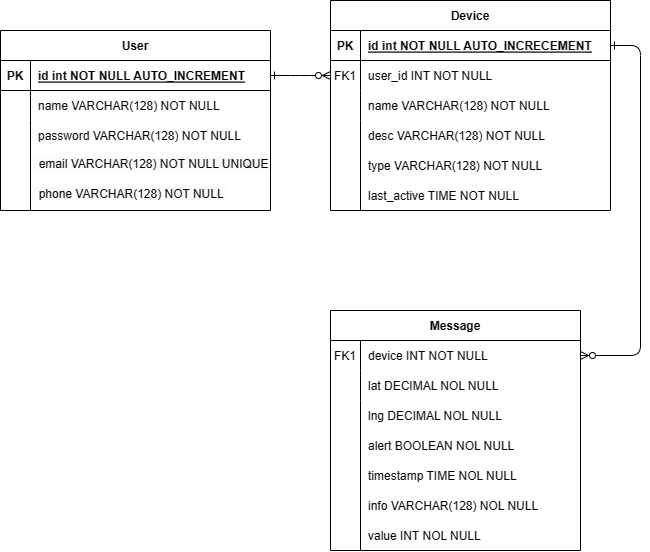

The diagram above was exported from draw.io. Its source (the exported page's mxGraphModel, read from the mxfile embedded in the PNG):
<mxGraphModel dx="967" dy="525" grid="1" gridSize="10" guides="1" tooltips="1" connect="1" arrows="1" fold="1" page="1" pageScale="1" pageWidth="850" pageHeight="1100" math="0" shadow="0" extFonts="Permanent Marker^https://fonts.googleapis.com/css?family=Permanent+Marker">
  <root>
    <mxCell id="0" />
    <mxCell id="1" parent="0" />
    <mxCell id="C-vyLk0tnHw3VtMMgP7b-1" value="" style="edgeStyle=entityRelationEdgeStyle;endArrow=ERzeroToMany;startArrow=ERone;endFill=1;startFill=0;" parent="1" source="C-vyLk0tnHw3VtMMgP7b-24" target="C-vyLk0tnHw3VtMMgP7b-6" edge="1">
      <mxGeometry width="100" height="100" relative="1" as="geometry">
        <mxPoint x="340" y="720" as="sourcePoint" />
        <mxPoint x="440" y="620" as="targetPoint" />
      </mxGeometry>
    </mxCell>
    <mxCell id="C-vyLk0tnHw3VtMMgP7b-12" value="" style="edgeStyle=entityRelationEdgeStyle;endArrow=ERzeroToMany;startArrow=ERone;endFill=1;startFill=0;" parent="1" source="C-vyLk0tnHw3VtMMgP7b-3" target="C-vyLk0tnHw3VtMMgP7b-17" edge="1">
      <mxGeometry width="100" height="100" relative="1" as="geometry">
        <mxPoint x="400" y="180" as="sourcePoint" />
        <mxPoint x="460" y="205" as="targetPoint" />
      </mxGeometry>
    </mxCell>
    <mxCell id="C-vyLk0tnHw3VtMMgP7b-13" value="Message" style="shape=table;startSize=30;container=1;collapsible=1;childLayout=tableLayout;fixedRows=1;rowLines=0;fontStyle=1;align=center;resizeLast=1;" parent="1" vertex="1">
      <mxGeometry x="450" y="400" width="250" height="240" as="geometry" />
    </mxCell>
    <mxCell id="C-vyLk0tnHw3VtMMgP7b-17" value="" style="shape=partialRectangle;collapsible=0;dropTarget=0;pointerEvents=0;fillColor=none;points=[[0,0.5],[1,0.5]];portConstraint=eastwest;top=0;left=0;right=0;bottom=0;" parent="C-vyLk0tnHw3VtMMgP7b-13" vertex="1">
      <mxGeometry y="30" width="250" height="30" as="geometry" />
    </mxCell>
    <mxCell id="C-vyLk0tnHw3VtMMgP7b-18" value="FK1" style="shape=partialRectangle;overflow=hidden;connectable=0;fillColor=none;top=0;left=0;bottom=0;right=0;" parent="C-vyLk0tnHw3VtMMgP7b-17" vertex="1">
      <mxGeometry width="30" height="30" as="geometry">
        <mxRectangle width="30" height="30" as="alternateBounds" />
      </mxGeometry>
    </mxCell>
    <mxCell id="C-vyLk0tnHw3VtMMgP7b-19" value="device INT NOT NULL " style="shape=partialRectangle;overflow=hidden;connectable=0;fillColor=none;top=0;left=0;bottom=0;right=0;align=left;spacingLeft=6;" parent="C-vyLk0tnHw3VtMMgP7b-17" vertex="1">
      <mxGeometry x="30" width="220" height="30" as="geometry">
        <mxRectangle width="220" height="30" as="alternateBounds" />
      </mxGeometry>
    </mxCell>
    <mxCell id="C-vyLk0tnHw3VtMMgP7b-20" value="" style="shape=partialRectangle;collapsible=0;dropTarget=0;pointerEvents=0;fillColor=none;points=[[0,0.5],[1,0.5]];portConstraint=eastwest;top=0;left=0;right=0;bottom=0;" parent="C-vyLk0tnHw3VtMMgP7b-13" vertex="1">
      <mxGeometry y="60" width="250" height="30" as="geometry" />
    </mxCell>
    <mxCell id="C-vyLk0tnHw3VtMMgP7b-21" value="" style="shape=partialRectangle;overflow=hidden;connectable=0;fillColor=none;top=0;left=0;bottom=0;right=0;" parent="C-vyLk0tnHw3VtMMgP7b-20" vertex="1">
      <mxGeometry width="30" height="30" as="geometry">
        <mxRectangle width="30" height="30" as="alternateBounds" />
      </mxGeometry>
    </mxCell>
    <mxCell id="C-vyLk0tnHw3VtMMgP7b-22" value="lat DECIMAL NOL NULL" style="shape=partialRectangle;overflow=hidden;connectable=0;fillColor=none;top=0;left=0;bottom=0;right=0;align=left;spacingLeft=6;" parent="C-vyLk0tnHw3VtMMgP7b-20" vertex="1">
      <mxGeometry x="30" width="220" height="30" as="geometry">
        <mxRectangle width="220" height="30" as="alternateBounds" />
      </mxGeometry>
    </mxCell>
    <mxCell id="7TBAABKrwWSZESGbf_oN-4" value="" style="shape=partialRectangle;collapsible=0;dropTarget=0;pointerEvents=0;fillColor=none;points=[[0,0.5],[1,0.5]];portConstraint=eastwest;top=0;left=0;right=0;bottom=0;" vertex="1" parent="1">
      <mxGeometry x="120" y="240" width="270" height="70" as="geometry" />
    </mxCell>
    <mxCell id="7TBAABKrwWSZESGbf_oN-5" value="" style="shape=partialRectangle;overflow=hidden;connectable=0;fillColor=none;top=0;left=0;bottom=0;right=0;" vertex="1" parent="7TBAABKrwWSZESGbf_oN-4">
      <mxGeometry width="30" height="70" as="geometry">
        <mxRectangle width="30" height="70" as="alternateBounds" />
      </mxGeometry>
    </mxCell>
    <mxCell id="7TBAABKrwWSZESGbf_oN-12" value="" style="group" vertex="1" connectable="0" parent="1">
      <mxGeometry x="120" y="120" width="270" height="180" as="geometry" />
    </mxCell>
    <mxCell id="7TBAABKrwWSZESGbf_oN-10" value="" style="group" vertex="1" connectable="0" parent="7TBAABKrwWSZESGbf_oN-12">
      <mxGeometry width="270" height="180" as="geometry" />
    </mxCell>
    <mxCell id="C-vyLk0tnHw3VtMMgP7b-23" value="User" style="shape=table;startSize=30;container=1;collapsible=1;childLayout=tableLayout;fixedRows=1;rowLines=0;fontStyle=1;align=center;resizeLast=1;" parent="7TBAABKrwWSZESGbf_oN-10" vertex="1">
      <mxGeometry width="270" height="180" as="geometry" />
    </mxCell>
    <mxCell id="C-vyLk0tnHw3VtMMgP7b-24" value="" style="shape=partialRectangle;collapsible=0;dropTarget=0;pointerEvents=0;fillColor=none;points=[[0,0.5],[1,0.5]];portConstraint=eastwest;top=0;left=0;right=0;bottom=1;" parent="C-vyLk0tnHw3VtMMgP7b-23" vertex="1">
      <mxGeometry y="30" width="270" height="30" as="geometry" />
    </mxCell>
    <mxCell id="C-vyLk0tnHw3VtMMgP7b-25" value="PK" style="shape=partialRectangle;overflow=hidden;connectable=0;fillColor=none;top=0;left=0;bottom=0;right=0;fontStyle=1;" parent="C-vyLk0tnHw3VtMMgP7b-24" vertex="1">
      <mxGeometry width="30" height="30" as="geometry">
        <mxRectangle width="30" height="30" as="alternateBounds" />
      </mxGeometry>
    </mxCell>
    <mxCell id="C-vyLk0tnHw3VtMMgP7b-26" value="id int NOT NULL AUTO_INCREMENT" style="shape=partialRectangle;overflow=hidden;connectable=0;fillColor=none;top=0;left=0;bottom=0;right=0;align=left;spacingLeft=6;fontStyle=5;" parent="C-vyLk0tnHw3VtMMgP7b-24" vertex="1">
      <mxGeometry x="30" width="240" height="30" as="geometry">
        <mxRectangle width="240" height="30" as="alternateBounds" />
      </mxGeometry>
    </mxCell>
    <mxCell id="C-vyLk0tnHw3VtMMgP7b-27" value="" style="shape=partialRectangle;collapsible=0;dropTarget=0;pointerEvents=0;fillColor=none;points=[[0,0.5],[1,0.5]];portConstraint=eastwest;top=0;left=0;right=0;bottom=0;" parent="C-vyLk0tnHw3VtMMgP7b-23" vertex="1">
      <mxGeometry y="60" width="270" height="30" as="geometry" />
    </mxCell>
    <mxCell id="C-vyLk0tnHw3VtMMgP7b-28" value="" style="shape=partialRectangle;overflow=hidden;connectable=0;fillColor=none;top=0;left=0;bottom=0;right=0;" parent="C-vyLk0tnHw3VtMMgP7b-27" vertex="1">
      <mxGeometry width="30" height="30" as="geometry">
        <mxRectangle width="30" height="30" as="alternateBounds" />
      </mxGeometry>
    </mxCell>
    <mxCell id="C-vyLk0tnHw3VtMMgP7b-29" value="name VARCHAR(128) NOT NULL" style="shape=partialRectangle;overflow=hidden;connectable=0;fillColor=none;top=0;left=0;bottom=0;right=0;align=left;spacingLeft=6;" parent="C-vyLk0tnHw3VtMMgP7b-27" vertex="1">
      <mxGeometry x="30" width="240" height="30" as="geometry">
        <mxRectangle width="240" height="30" as="alternateBounds" />
      </mxGeometry>
    </mxCell>
    <mxCell id="7TBAABKrwWSZESGbf_oN-6" value="password VARCHAR(128) NOT NULL" style="shape=partialRectangle;overflow=hidden;connectable=0;fillColor=none;top=0;left=0;bottom=0;right=0;align=left;spacingLeft=6;container=1;" vertex="1" parent="7TBAABKrwWSZESGbf_oN-10">
      <mxGeometry x="30" y="90" width="240" height="30" as="geometry">
        <mxRectangle width="240" height="70" as="alternateBounds" />
      </mxGeometry>
    </mxCell>
    <mxCell id="7TBAABKrwWSZESGbf_oN-8" value="&lt;span style=&quot;color: rgb(0, 0, 0); font-family: Helvetica; font-size: 12px; font-style: normal; font-variant-ligatures: normal; font-variant-caps: normal; font-weight: 400; letter-spacing: normal; orphans: 2; text-align: left; text-indent: 0px; text-transform: none; widows: 2; word-spacing: 0px; -webkit-text-stroke-width: 0px; background-color: rgb(251, 251, 251); text-decoration-thickness: initial; text-decoration-style: initial; text-decoration-color: initial; float: none; display: inline !important;&quot;&gt;&amp;nbsp; email VARCHAR(128) NOT NULL UNIQUE&lt;/span&gt;" style="text;whiteSpace=wrap;html=1;" vertex="1" parent="7TBAABKrwWSZESGbf_oN-10">
      <mxGeometry x="30" y="120" width="240" height="30" as="geometry" />
    </mxCell>
    <mxCell id="7TBAABKrwWSZESGbf_oN-9" value="&lt;span style=&quot;color: rgb(0, 0, 0); font-family: Helvetica; font-size: 12px; font-style: normal; font-variant-ligatures: normal; font-variant-caps: normal; font-weight: 400; letter-spacing: normal; orphans: 2; text-align: left; text-indent: 0px; text-transform: none; widows: 2; word-spacing: 0px; -webkit-text-stroke-width: 0px; background-color: rgb(251, 251, 251); text-decoration-thickness: initial; text-decoration-style: initial; text-decoration-color: initial; float: none; display: inline !important;&quot;&gt;&amp;nbsp; phone VARCHAR(128) NOT NULL&amp;nbsp;&lt;/span&gt;" style="text;whiteSpace=wrap;html=1;" vertex="1" parent="7TBAABKrwWSZESGbf_oN-10">
      <mxGeometry x="30" y="150" width="240" height="30" as="geometry" />
    </mxCell>
    <mxCell id="7TBAABKrwWSZESGbf_oN-11" value="" style="endArrow=none;html=1;rounded=0;exitX=0;exitY=1;exitDx=0;exitDy=0;" edge="1" parent="7TBAABKrwWSZESGbf_oN-12" source="7TBAABKrwWSZESGbf_oN-9">
      <mxGeometry width="50" height="50" relative="1" as="geometry">
        <mxPoint x="60" y="150" as="sourcePoint" />
        <mxPoint x="30" y="90" as="targetPoint" />
      </mxGeometry>
    </mxCell>
    <mxCell id="7TBAABKrwWSZESGbf_oN-14" value="" style="group" vertex="1" connectable="0" parent="1">
      <mxGeometry x="450" y="90" width="280" height="210" as="geometry" />
    </mxCell>
    <mxCell id="C-vyLk0tnHw3VtMMgP7b-2" value="Device" style="shape=table;startSize=30;container=1;collapsible=1;childLayout=tableLayout;fixedRows=1;rowLines=0;fontStyle=1;align=center;resizeLast=1;" parent="7TBAABKrwWSZESGbf_oN-14" vertex="1">
      <mxGeometry width="280" height="210" as="geometry" />
    </mxCell>
    <mxCell id="C-vyLk0tnHw3VtMMgP7b-3" value="" style="shape=partialRectangle;collapsible=0;dropTarget=0;pointerEvents=0;fillColor=none;points=[[0,0.5],[1,0.5]];portConstraint=eastwest;top=0;left=0;right=0;bottom=1;" parent="C-vyLk0tnHw3VtMMgP7b-2" vertex="1">
      <mxGeometry y="30" width="280" height="30" as="geometry" />
    </mxCell>
    <mxCell id="C-vyLk0tnHw3VtMMgP7b-4" value="PK" style="shape=partialRectangle;overflow=hidden;connectable=0;fillColor=none;top=0;left=0;bottom=0;right=0;fontStyle=1;" parent="C-vyLk0tnHw3VtMMgP7b-3" vertex="1">
      <mxGeometry width="30" height="30" as="geometry">
        <mxRectangle width="30" height="30" as="alternateBounds" />
      </mxGeometry>
    </mxCell>
    <mxCell id="C-vyLk0tnHw3VtMMgP7b-5" value="id int NOT NULL AUTO_INCRECEMENT" style="shape=partialRectangle;overflow=hidden;connectable=0;fillColor=none;top=0;left=0;bottom=0;right=0;align=left;spacingLeft=6;fontStyle=5;" parent="C-vyLk0tnHw3VtMMgP7b-3" vertex="1">
      <mxGeometry x="30" width="250" height="30" as="geometry">
        <mxRectangle width="250" height="30" as="alternateBounds" />
      </mxGeometry>
    </mxCell>
    <mxCell id="C-vyLk0tnHw3VtMMgP7b-6" value="" style="shape=partialRectangle;collapsible=0;dropTarget=0;pointerEvents=0;fillColor=none;points=[[0,0.5],[1,0.5]];portConstraint=eastwest;top=0;left=0;right=0;bottom=0;" parent="C-vyLk0tnHw3VtMMgP7b-2" vertex="1">
      <mxGeometry y="60" width="280" height="30" as="geometry" />
    </mxCell>
    <mxCell id="C-vyLk0tnHw3VtMMgP7b-7" value="FK1" style="shape=partialRectangle;overflow=hidden;connectable=0;fillColor=none;top=0;left=0;bottom=0;right=0;" parent="C-vyLk0tnHw3VtMMgP7b-6" vertex="1">
      <mxGeometry width="30" height="30" as="geometry">
        <mxRectangle width="30" height="30" as="alternateBounds" />
      </mxGeometry>
    </mxCell>
    <mxCell id="C-vyLk0tnHw3VtMMgP7b-8" value="user_id INT NOT NULL " style="shape=partialRectangle;overflow=hidden;connectable=0;fillColor=none;top=0;left=0;bottom=0;right=0;align=left;spacingLeft=6;" parent="C-vyLk0tnHw3VtMMgP7b-6" vertex="1">
      <mxGeometry x="30" width="250" height="30" as="geometry">
        <mxRectangle width="250" height="30" as="alternateBounds" />
      </mxGeometry>
    </mxCell>
    <mxCell id="C-vyLk0tnHw3VtMMgP7b-9" value="" style="shape=partialRectangle;collapsible=0;dropTarget=0;pointerEvents=0;fillColor=none;points=[[0,0.5],[1,0.5]];portConstraint=eastwest;top=0;left=0;right=0;bottom=0;" parent="C-vyLk0tnHw3VtMMgP7b-2" vertex="1">
      <mxGeometry y="90" width="280" height="30" as="geometry" />
    </mxCell>
    <mxCell id="C-vyLk0tnHw3VtMMgP7b-10" value="" style="shape=partialRectangle;overflow=hidden;connectable=0;fillColor=none;top=0;left=0;bottom=0;right=0;strokeColor=default;" parent="C-vyLk0tnHw3VtMMgP7b-9" vertex="1">
      <mxGeometry width="30" height="30" as="geometry">
        <mxRectangle width="30" height="30" as="alternateBounds" />
      </mxGeometry>
    </mxCell>
    <mxCell id="C-vyLk0tnHw3VtMMgP7b-11" value="name VARCHAR(128) NOT NULL" style="shape=partialRectangle;overflow=hidden;connectable=0;fillColor=none;top=0;left=0;bottom=0;right=0;align=left;spacingLeft=6;strokeColor=default;" parent="C-vyLk0tnHw3VtMMgP7b-9" vertex="1">
      <mxGeometry x="30" width="250" height="30" as="geometry">
        <mxRectangle width="250" height="30" as="alternateBounds" />
      </mxGeometry>
    </mxCell>
    <mxCell id="7TBAABKrwWSZESGbf_oN-1" value="desc VARCHAR(128) NOT NULL" style="shape=partialRectangle;overflow=hidden;connectable=0;fillColor=none;top=0;left=0;bottom=0;right=0;align=left;spacingLeft=6;" vertex="1" parent="7TBAABKrwWSZESGbf_oN-14">
      <mxGeometry x="30" y="120" width="220" height="30" as="geometry">
        <mxRectangle width="220" height="30" as="alternateBounds" />
      </mxGeometry>
    </mxCell>
    <mxCell id="7TBAABKrwWSZESGbf_oN-2" value="type VARCHAR(128) NOT NULL" style="shape=partialRectangle;overflow=hidden;connectable=0;fillColor=none;top=0;left=0;bottom=0;right=0;align=left;spacingLeft=6;" vertex="1" parent="7TBAABKrwWSZESGbf_oN-14">
      <mxGeometry x="30" y="150" width="220" height="30" as="geometry">
        <mxRectangle width="220" height="30" as="alternateBounds" />
      </mxGeometry>
    </mxCell>
    <mxCell id="7TBAABKrwWSZESGbf_oN-3" value="last_active TIME NOT NULL" style="shape=partialRectangle;overflow=hidden;connectable=0;fillColor=none;top=0;left=0;bottom=0;right=0;align=left;spacingLeft=6;" vertex="1" parent="7TBAABKrwWSZESGbf_oN-14">
      <mxGeometry x="30" y="180" width="220" height="30" as="geometry">
        <mxRectangle width="220" height="30" as="alternateBounds" />
      </mxGeometry>
    </mxCell>
    <mxCell id="7TBAABKrwWSZESGbf_oN-13" value="" style="endArrow=none;html=1;rounded=0;" edge="1" parent="7TBAABKrwWSZESGbf_oN-14">
      <mxGeometry width="50" height="50" relative="1" as="geometry">
        <mxPoint x="30" y="210" as="sourcePoint" />
        <mxPoint x="30" y="120" as="targetPoint" />
      </mxGeometry>
    </mxCell>
    <mxCell id="7TBAABKrwWSZESGbf_oN-15" value="lng DECIMAL NOL NULL" style="shape=partialRectangle;overflow=hidden;connectable=0;fillColor=none;top=0;left=0;bottom=0;right=0;align=left;spacingLeft=6;" vertex="1" parent="1">
      <mxGeometry x="480" y="490" width="220" height="30" as="geometry">
        <mxRectangle width="220" height="30" as="alternateBounds" />
      </mxGeometry>
    </mxCell>
    <mxCell id="7TBAABKrwWSZESGbf_oN-16" value="info VARCHAR(128) NOL NULL" style="shape=partialRectangle;overflow=hidden;connectable=0;fillColor=none;top=0;left=0;bottom=0;right=0;align=left;spacingLeft=6;" vertex="1" parent="1">
      <mxGeometry x="480" y="580" width="220" height="30" as="geometry">
        <mxRectangle width="220" height="30" as="alternateBounds" />
      </mxGeometry>
    </mxCell>
    <mxCell id="7TBAABKrwWSZESGbf_oN-17" value="timestamp TIME NOL NULL" style="shape=partialRectangle;overflow=hidden;connectable=0;fillColor=none;top=0;left=0;bottom=0;right=0;align=left;spacingLeft=6;" vertex="1" parent="1">
      <mxGeometry x="480" y="550" width="220" height="30" as="geometry">
        <mxRectangle width="220" height="30" as="alternateBounds" />
      </mxGeometry>
    </mxCell>
    <mxCell id="7TBAABKrwWSZESGbf_oN-18" value="alert BOOLEAN NOL NULL" style="shape=partialRectangle;overflow=hidden;connectable=0;fillColor=none;top=0;left=0;bottom=0;right=0;align=left;spacingLeft=6;" vertex="1" parent="1">
      <mxGeometry x="480" y="520" width="220" height="30" as="geometry">
        <mxRectangle width="220" height="30" as="alternateBounds" />
      </mxGeometry>
    </mxCell>
    <mxCell id="7TBAABKrwWSZESGbf_oN-19" value="value INT NOL NULL" style="shape=partialRectangle;overflow=hidden;connectable=0;fillColor=none;top=0;left=0;bottom=0;right=0;align=left;spacingLeft=6;" vertex="1" parent="1">
      <mxGeometry x="480" y="610" width="220" height="30" as="geometry">
        <mxRectangle width="220" height="30" as="alternateBounds" />
      </mxGeometry>
    </mxCell>
    <mxCell id="7TBAABKrwWSZESGbf_oN-20" value="" style="endArrow=none;html=1;rounded=0;" edge="1" parent="1">
      <mxGeometry width="50" height="50" relative="1" as="geometry">
        <mxPoint x="480" y="640" as="sourcePoint" />
        <mxPoint x="480" y="490" as="targetPoint" />
      </mxGeometry>
    </mxCell>
  </root>
</mxGraphModel>